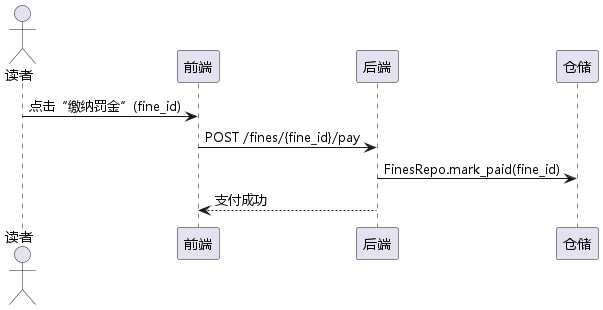

The diagram above was rendered by PlantUML. Its source (embedded in the PNG):
@startuml
!include _skin.iuml
actor 读者
participant 前端
participant 后端
participant 仓储
读者 -> 前端: 点击“缴纳罚金”(fine_id)
前端 -> 后端: POST /fines/{fine_id}/pay
后端 -> 仓储: FinesRepo.mark_paid(fine_id)
后端 --> 前端: 支付成功
@enduml